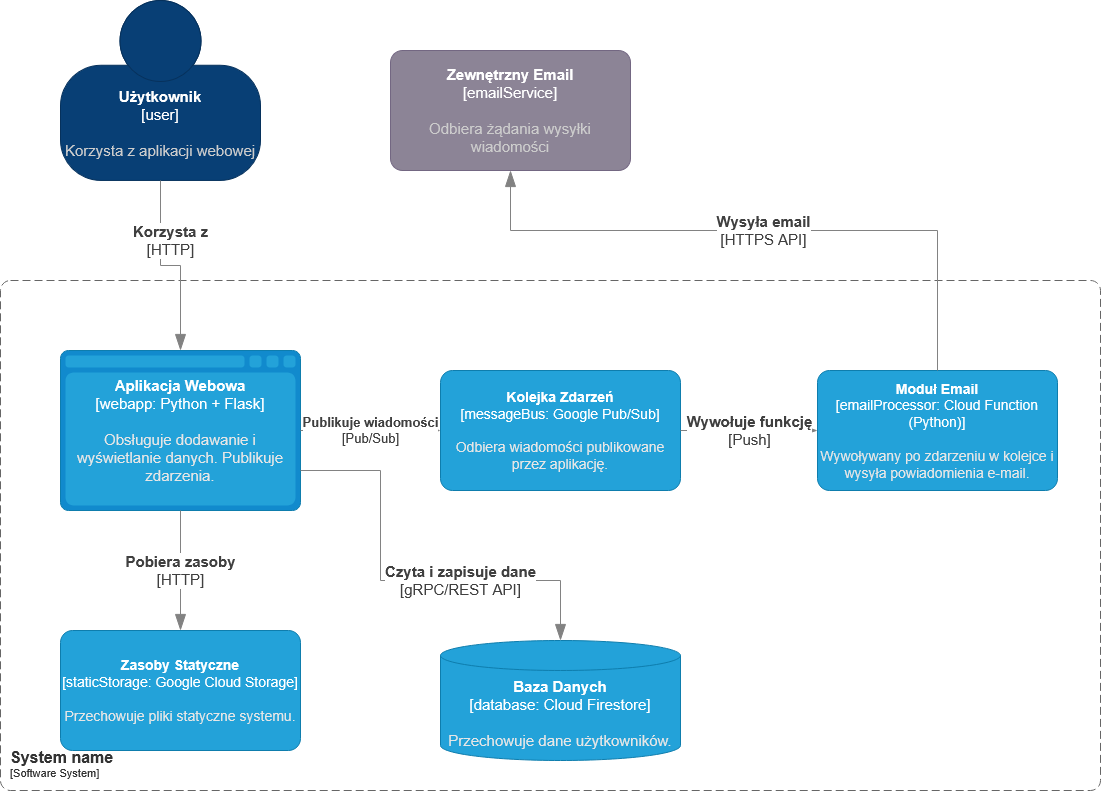

The diagram above was exported from draw.io. Its source (the exported page's mxGraphModel, read from the mxfile embedded in the PNG):
<mxGraphModel dx="1603" dy="866" grid="1" gridSize="10" guides="1" tooltips="1" connect="1" arrows="1" fold="1" page="1" pageScale="1" pageWidth="827" pageHeight="1169" math="0" shadow="0">
  <root>
    <mxCell id="0" />
    <mxCell id="1" parent="0" />
    <object placeholders="1" c4Name="Użytkownik" c4Type="user" c4Description="Korzysta z aplikacji webowej" label="&lt;font&gt;&lt;b&gt;%c4Name%&lt;/b&gt;&lt;/font&gt;&lt;div&gt;[%c4Type%]&lt;/div&gt;&lt;br&gt;&lt;div&gt;&lt;font&gt;&lt;font color=&quot;#cccccc&quot;&gt;%c4Description%&lt;/font&gt;&lt;/font&gt;&lt;/div&gt;" id="2oIF2VVdcdF1OJFtrgqa-1">
      <mxCell parent="1" style="html=1;fontSize=15;dashed=0;whiteSpace=wrap;fillColor=#083F75;strokeColor=#06315C;fontColor=#ffffff;shape=mxgraph.c4.person2;align=center;metaEdit=1;points=[[0.5,0,0],[1,0.5,0],[1,0.75,0],[0.75,1,0],[0.5,1,0],[0.25,1,0],[0,0.75,0],[0,0.5,0]];resizable=0;" vertex="1">
        <mxGeometry height="180" width="200" x="70" y="20" as="geometry" />
      </mxCell>
    </object>
    <object placeholders="1" c4Name="Zewnętrzny Email" c4Type="emailService" c4Description="Odbiera żądania wysyłki wiadomości" label="&lt;font&gt;&lt;b&gt;%c4Name%&lt;/b&gt;&lt;/font&gt;&lt;div&gt;[%c4Type%]&lt;/div&gt;&lt;br&gt;&lt;div&gt;&lt;font&gt;&lt;font color=&quot;#cccccc&quot;&gt;%c4Description%&lt;/font&gt;&lt;/font&gt;&lt;/div&gt;" id="2oIF2VVdcdF1OJFtrgqa-2">
      <mxCell parent="1" style="rounded=1;whiteSpace=wrap;html=1;labelBackgroundColor=none;fillColor=#8C8496;fontColor=#ffffff;align=center;arcSize=10;strokeColor=#736782;metaEdit=1;resizable=0;points=[[0.25,0,0],[0.5,0,0],[0.75,0,0],[1,0.25,0],[1,0.5,0],[1,0.75,0],[0.75,1,0],[0.5,1,0],[0.25,1,0],[0,0.75,0],[0,0.5,0],[0,0.25,0]];fontSize=15;" vertex="1">
        <mxGeometry height="120" width="240" x="400" y="70" as="geometry" />
      </mxCell>
    </object>
    <object placeholders="1" c4Name="System name" c4Type="SystemScopeBoundary" c4Application="Software System" label="&lt;font style=&quot;font-size: 16px&quot;&gt;&lt;b&gt;&lt;div style=&quot;text-align: left&quot;&gt;%c4Name%&lt;/div&gt;&lt;/b&gt;&lt;/font&gt;&lt;div style=&quot;text-align: left&quot;&gt;[%c4Application%]&lt;/div&gt;" id="2oIF2VVdcdF1OJFtrgqa-3">
      <mxCell parent="1" style="rounded=1;fontSize=11;whiteSpace=wrap;html=1;dashed=1;arcSize=20;fillColor=none;strokeColor=#666666;fontColor=#333333;labelBackgroundColor=none;align=left;verticalAlign=bottom;labelBorderColor=none;spacingTop=0;spacing=10;dashPattern=8 4;metaEdit=1;rotatable=0;perimeter=rectanglePerimeter;noLabel=0;labelPadding=0;allowArrows=0;connectable=0;expand=0;recursiveResize=0;editable=1;pointerEvents=0;absoluteArcSize=1;points=[[0.25,0,0],[0.5,0,0],[0.75,0,0],[1,0.25,0],[1,0.5,0],[1,0.75,0],[0.75,1,0],[0.5,1,0],[0.25,1,0],[0,0.75,0],[0,0.5,0],[0,0.25,0]];" vertex="1">
        <mxGeometry height="510" width="1100" x="10" y="300" as="geometry" />
      </mxCell>
    </object>
    <object placeholders="1" c4Name="Aplikacja Webowa" c4Type="webapp" c4Technology="Python + Flask" c4Description="Obsługuje dodawanie i wyświetlanie danych. Publikuje zdarzenia." label="&lt;font&gt;&lt;b&gt;%c4Name%&lt;/b&gt;&lt;/font&gt;&lt;div&gt;[%c4Type%:&amp;nbsp;%c4Technology%]&lt;/div&gt;&lt;br&gt;&lt;div&gt;&lt;font&gt;&lt;font color=&quot;#E6E6E6&quot;&gt;%c4Description%&lt;/font&gt;&lt;/font&gt;&lt;/div&gt;" id="2oIF2VVdcdF1OJFtrgqa-4">
      <mxCell parent="1" style="shape=mxgraph.c4.webBrowserContainer2;whiteSpace=wrap;html=1;boundedLbl=1;rounded=0;labelBackgroundColor=none;strokeColor=#118ACD;fillColor=#23A2D9;strokeColor=#118ACD;strokeColor2=#0E7DAD;fontSize=15;fontColor=#ffffff;align=center;metaEdit=1;points=[[0.5,0,0],[1,0.25,0],[1,0.5,0],[1,0.75,0],[0.5,1,0],[0,0.75,0],[0,0.5,0],[0,0.25,0]];resizable=0;" vertex="1">
        <mxGeometry height="160" width="240" x="70" y="370" as="geometry" />
      </mxCell>
    </object>
    <object placeholders="1" c4Name="Baza Danych" c4Type="database" c4Technology="Cloud Firestore" c4Description="Przechowuje dane użytkowników." label="&lt;font&gt;&lt;b&gt;%c4Name%&lt;/b&gt;&lt;/font&gt;&lt;div&gt;[%c4Type%:&amp;nbsp;%c4Technology%]&lt;/div&gt;&lt;br&gt;&lt;div&gt;&lt;font&gt;&lt;font color=&quot;#E6E6E6&quot;&gt;%c4Description%&lt;/font&gt;&lt;/font&gt;&lt;/div&gt;" id="2oIF2VVdcdF1OJFtrgqa-5">
      <mxCell parent="1" style="shape=cylinder3;size=15;whiteSpace=wrap;html=1;boundedLbl=1;rounded=0;labelBackgroundColor=none;fillColor=#23A2D9;fontSize=15;fontColor=#ffffff;align=center;strokeColor=#0E7DAD;metaEdit=1;points=[[0.5,0,0],[1,0.25,0],[1,0.5,0],[1,0.75,0],[0.5,1,0],[0,0.75,0],[0,0.5,0],[0,0.25,0]];resizable=0;" vertex="1">
        <mxGeometry height="120" width="240" x="450" y="660" as="geometry" />
      </mxCell>
    </object>
    <object placeholders="1" c4Name="Zasoby Statyczne" c4Type="staticStorage" c4Technology="Google Cloud Storage" c4Description="Przechowuje pliki statyczne systemu." label="&lt;font&gt;&lt;b&gt;%c4Name%&lt;/b&gt;&lt;/font&gt;&lt;div&gt;[%c4Type%: %c4Technology%]&lt;/div&gt;&lt;br&gt;&lt;div&gt;&lt;font&gt;&lt;font color=&quot;#E6E6E6&quot;&gt;%c4Description%&lt;/font&gt;&lt;/font&gt;&lt;/div&gt;" id="2oIF2VVdcdF1OJFtrgqa-6">
      <mxCell parent="1" style="rounded=1;whiteSpace=wrap;html=1;fontSize=14;labelBackgroundColor=none;fillColor=#23A2D9;fontColor=#ffffff;align=center;arcSize=10;strokeColor=#0E7DAD;metaEdit=1;resizable=0;points=[[0.25,0,0],[0.5,0,0],[0.75,0,0],[1,0.25,0],[1,0.5,0],[1,0.75,0],[0.75,1,0],[0.5,1,0],[0.25,1,0],[0,0.75,0],[0,0.5,0],[0,0.25,0]];" vertex="1">
        <mxGeometry height="120" width="240" x="70" y="650" as="geometry" />
      </mxCell>
    </object>
    <object placeholders="1" c4Name="Kolejka Zdarzeń" c4Type="messageBus" c4Technology="Google Pub/Sub" c4Description="Odbiera wiadomości publikowane przez aplikację." label="&lt;font&gt;&lt;b&gt;%c4Name%&lt;/b&gt;&lt;/font&gt;&lt;div&gt;[%c4Type%: %c4Technology%]&lt;/div&gt;&lt;br&gt;&lt;div&gt;&lt;font&gt;&lt;font color=&quot;#E6E6E6&quot;&gt;%c4Description%&lt;/font&gt;&lt;/font&gt;&lt;/div&gt;" id="2oIF2VVdcdF1OJFtrgqa-7">
      <mxCell parent="1" style="rounded=1;whiteSpace=wrap;html=1;fontSize=14;labelBackgroundColor=none;fillColor=#23A2D9;fontColor=#ffffff;align=center;arcSize=10;strokeColor=#0E7DAD;metaEdit=1;resizable=0;points=[[0.25,0,0],[0.5,0,0],[0.75,0,0],[1,0.25,0],[1,0.5,0],[1,0.75,0],[0.75,1,0],[0.5,1,0],[0.25,1,0],[0,0.75,0],[0,0.5,0],[0,0.25,0]];" vertex="1">
        <mxGeometry height="120" width="240" x="450" y="390" as="geometry" />
      </mxCell>
    </object>
    <object placeholders="1" c4Name="Moduł Email" c4Type="emailProcessor" c4Technology="Cloud Function (Python)" c4Description="Wywoływany po zdarzeniu w kolejce i wysyła powiadomienia e-mail." label="&lt;font&gt;&lt;b&gt;%c4Name%&lt;/b&gt;&lt;/font&gt;&lt;div&gt;[%c4Type%: %c4Technology%]&lt;/div&gt;&lt;br&gt;&lt;div&gt;&lt;font&gt;&lt;font color=&quot;#E6E6E6&quot;&gt;%c4Description%&lt;/font&gt;&lt;/font&gt;&lt;/div&gt;" id="2oIF2VVdcdF1OJFtrgqa-8">
      <mxCell parent="1" style="rounded=1;whiteSpace=wrap;html=1;fontSize=14;labelBackgroundColor=none;fillColor=#23A2D9;fontColor=#ffffff;align=center;arcSize=10;strokeColor=#0E7DAD;metaEdit=1;resizable=0;points=[[0.25,0,0],[0.5,0,0],[0.75,0,0],[1,0.25,0],[1,0.5,0],[1,0.75,0],[0.75,1,0],[0.5,1,0],[0.25,1,0],[0,0.75,0],[0,0.5,0],[0,0.25,0]];" vertex="1">
        <mxGeometry height="120" width="240" x="827" y="390" as="geometry" />
      </mxCell>
    </object>
    <object placeholders="1" c4Type="Relationship" c4Technology="HTTP" c4Description="Korzysta z" label="&lt;div style=&quot;text-align: left&quot;&gt;&lt;div style=&quot;text-align: center&quot;&gt;&lt;b&gt;%c4Description%&lt;/b&gt;&lt;/div&gt;&lt;div style=&quot;text-align: center&quot;&gt;[%c4Technology%]&lt;/div&gt;&lt;/div&gt;" id="2oIF2VVdcdF1OJFtrgqa-9">
      <mxCell edge="1" parent="1" source="2oIF2VVdcdF1OJFtrgqa-1" style="endArrow=blockThin;html=1;fontSize=15;fontColor=#404040;strokeWidth=1;endFill=1;strokeColor=#828282;elbow=vertical;metaEdit=1;endSize=14;startSize=14;jumpStyle=arc;jumpSize=16;rounded=0;edgeStyle=orthogonalEdgeStyle;exitX=0.5;exitY=1;exitDx=0;exitDy=0;exitPerimeter=0;entryX=0.5;entryY=0;entryDx=0;entryDy=0;entryPerimeter=0;" target="2oIF2VVdcdF1OJFtrgqa-4">
        <mxGeometry relative="1" width="240" x="-0.3684" y="10" as="geometry">
          <mxPoint as="offset" />
          <mxPoint x="260" y="370" as="sourcePoint" />
          <mxPoint x="500" y="370" as="targetPoint" />
        </mxGeometry>
      </mxCell>
    </object>
    <object placeholders="1" c4Type="Relationship" c4Technology="HTTP" c4Description="Pobiera zasoby" label="&lt;div style=&quot;text-align: left&quot;&gt;&lt;div style=&quot;text-align: center&quot;&gt;&lt;b&gt;%c4Description%&lt;/b&gt;&lt;/div&gt;&lt;div style=&quot;text-align: center&quot;&gt;[%c4Technology%]&lt;/div&gt;&lt;/div&gt;" id="2oIF2VVdcdF1OJFtrgqa-12">
      <mxCell edge="1" parent="1" source="2oIF2VVdcdF1OJFtrgqa-4" style="endArrow=blockThin;html=1;fontSize=15;fontColor=#404040;strokeWidth=1;endFill=1;strokeColor=#828282;elbow=vertical;metaEdit=1;endSize=14;startSize=14;jumpStyle=arc;jumpSize=16;rounded=0;edgeStyle=orthogonalEdgeStyle;exitX=0.5;exitY=1;exitDx=0;exitDy=0;exitPerimeter=0;entryX=0.5;entryY=0;entryDx=0;entryDy=0;entryPerimeter=0;" target="2oIF2VVdcdF1OJFtrgqa-6">
        <mxGeometry relative="1" width="240" as="geometry">
          <mxPoint x="270" y="520" as="sourcePoint" />
          <mxPoint x="510" y="520" as="targetPoint" />
        </mxGeometry>
      </mxCell>
    </object>
    <object placeholders="1" c4Type="Relationship" c4Technology="Pub/Sub" c4Description="Publikuje wiadomości" label="&lt;div style=&quot;text-align: left&quot;&gt;&lt;div style=&quot;text-align: center&quot;&gt;&lt;b&gt;%c4Description%&lt;/b&gt;&lt;/div&gt;&lt;div style=&quot;text-align: center&quot;&gt;[%c4Technology%]&lt;/div&gt;&lt;/div&gt;" id="2oIF2VVdcdF1OJFtrgqa-13">
      <mxCell edge="1" parent="1" source="2oIF2VVdcdF1OJFtrgqa-4" style="endArrow=blockThin;html=1;fontSize=13;fontColor=#404040;strokeWidth=1;endFill=1;strokeColor=#828282;elbow=vertical;metaEdit=1;endSize=14;startSize=14;jumpStyle=arc;jumpSize=16;rounded=0;edgeStyle=orthogonalEdgeStyle;exitX=1;exitY=0.5;exitDx=0;exitDy=0;exitPerimeter=0;entryX=0;entryY=0.5;entryDx=0;entryDy=0;entryPerimeter=0;" target="2oIF2VVdcdF1OJFtrgqa-7">
        <mxGeometry relative="1" width="240" as="geometry">
          <mxPoint x="270" y="520" as="sourcePoint" />
          <mxPoint x="510" y="520" as="targetPoint" />
        </mxGeometry>
      </mxCell>
    </object>
    <object placeholders="1" c4Type="Relationship" c4Technology="gRPC/REST API" c4Description="Czyta i zapisuje dane" label="&lt;div style=&quot;text-align: left&quot;&gt;&lt;div style=&quot;text-align: center&quot;&gt;&lt;b&gt;%c4Description%&lt;/b&gt;&lt;/div&gt;&lt;div style=&quot;text-align: center&quot;&gt;[%c4Technology%]&lt;/div&gt;&lt;/div&gt;" id="2oIF2VVdcdF1OJFtrgqa-14">
      <mxCell edge="1" parent="1" source="2oIF2VVdcdF1OJFtrgqa-4" style="endArrow=blockThin;html=1;fontSize=15;fontColor=#404040;strokeWidth=1;endFill=1;strokeColor=#828282;elbow=vertical;metaEdit=1;endSize=14;startSize=14;jumpStyle=arc;jumpSize=16;rounded=0;edgeStyle=orthogonalEdgeStyle;exitX=1;exitY=0.75;exitDx=0;exitDy=0;exitPerimeter=0;entryX=0.5;entryY=0;entryDx=0;entryDy=0;entryPerimeter=0;" target="2oIF2VVdcdF1OJFtrgqa-5">
        <mxGeometry relative="1" width="240" x="0.2558" as="geometry">
          <mxPoint as="offset" />
          <Array as="points">
            <mxPoint x="390" y="490" />
            <mxPoint x="390" y="600" />
            <mxPoint x="570" y="600" />
          </Array>
          <mxPoint x="270" y="520" as="sourcePoint" />
          <mxPoint x="510" y="520" as="targetPoint" />
        </mxGeometry>
      </mxCell>
    </object>
    <object placeholders="1" c4Type="Relationship" c4Technology="Push" c4Description="Wywołuje funkcję" label="&lt;div style=&quot;text-align: left&quot;&gt;&lt;div style=&quot;text-align: center&quot;&gt;&lt;b&gt;%c4Description%&lt;/b&gt;&lt;/div&gt;&lt;div style=&quot;text-align: center&quot;&gt;[%c4Technology%]&lt;/div&gt;&lt;/div&gt;" id="2oIF2VVdcdF1OJFtrgqa-15">
      <mxCell edge="1" parent="1" source="2oIF2VVdcdF1OJFtrgqa-7" style="endArrow=blockThin;html=1;fontSize=15;fontColor=#404040;strokeWidth=1;endFill=1;strokeColor=#828282;elbow=vertical;metaEdit=1;endSize=14;startSize=14;jumpStyle=arc;jumpSize=16;rounded=0;edgeStyle=orthogonalEdgeStyle;exitX=1;exitY=0.5;exitDx=0;exitDy=0;exitPerimeter=0;entryX=0;entryY=0.5;entryDx=0;entryDy=0;entryPerimeter=0;" target="2oIF2VVdcdF1OJFtrgqa-8">
        <mxGeometry relative="1" width="240" as="geometry">
          <mxPoint x="560" y="530" as="sourcePoint" />
          <mxPoint x="800" y="530" as="targetPoint" />
        </mxGeometry>
      </mxCell>
    </object>
    <object placeholders="1" c4Type="Relationship" c4Technology="HTTPS API" c4Description="Wysyła email" label="&lt;div style=&quot;text-align: left&quot;&gt;&lt;div style=&quot;text-align: center&quot;&gt;&lt;b&gt;%c4Description%&lt;/b&gt;&lt;/div&gt;&lt;div style=&quot;text-align: center&quot;&gt;[%c4Technology%]&lt;/div&gt;&lt;/div&gt;" id="2oIF2VVdcdF1OJFtrgqa-16">
      <mxCell edge="1" parent="1" source="2oIF2VVdcdF1OJFtrgqa-8" style="endArrow=blockThin;html=1;fontSize=15;fontColor=#404040;strokeWidth=1;endFill=1;strokeColor=#828282;elbow=vertical;metaEdit=1;endSize=14;startSize=14;jumpStyle=arc;jumpSize=16;rounded=0;edgeStyle=orthogonalEdgeStyle;entryX=0.5;entryY=1;entryDx=0;entryDy=0;entryPerimeter=0;exitX=0.5;exitY=0;exitDx=0;exitDy=0;exitPerimeter=0;" target="2oIF2VVdcdF1OJFtrgqa-2">
        <mxGeometry relative="1" width="240" as="geometry">
          <Array as="points">
            <mxPoint x="947" y="250" />
            <mxPoint x="520" y="250" />
          </Array>
          <mxPoint x="760" y="240" as="sourcePoint" />
          <mxPoint x="710" y="460" as="targetPoint" />
        </mxGeometry>
      </mxCell>
    </object>
  </root>
</mxGraphModel>